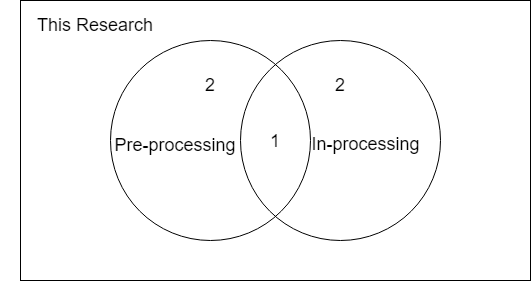

The diagram above was exported from draw.io. Its source (the exported page's mxGraphModel, read from the mxfile embedded in the PNG):
<mxGraphModel dx="2062" dy="1154" grid="1" gridSize="10" guides="1" tooltips="1" connect="1" arrows="1" fold="1" page="1" pageScale="1" pageWidth="850" pageHeight="1100" math="0" shadow="0">
  <root>
    <mxCell id="0" />
    <mxCell id="1" parent="0" />
    <mxCell id="uEbF3yuzvcbNCnpCaxUq-5" value="" style="rounded=0;whiteSpace=wrap;html=1;fillColor=default;" vertex="1" parent="1">
      <mxGeometry x="50" y="230" width="510" height="280" as="geometry" />
    </mxCell>
    <mxCell id="uEbF3yuzvcbNCnpCaxUq-1" value="" style="ellipse;whiteSpace=wrap;html=1;fillColor=none;" vertex="1" parent="1">
      <mxGeometry x="140" y="270" width="200" height="200" as="geometry" />
    </mxCell>
    <mxCell id="uEbF3yuzvcbNCnpCaxUq-3" value="" style="ellipse;whiteSpace=wrap;html=1;fillColor=none;" vertex="1" parent="1">
      <mxGeometry x="270" y="270" width="200" height="200" as="geometry" />
    </mxCell>
    <mxCell id="uEbF3yuzvcbNCnpCaxUq-6" value="&lt;font style=&quot;font-size: 18px&quot;&gt;Pre-processing&lt;/font&gt;" style="text;html=1;strokeColor=none;fillColor=none;align=center;verticalAlign=middle;whiteSpace=wrap;rounded=0;" vertex="1" parent="1">
      <mxGeometry x="140" y="350" width="130" height="50" as="geometry" />
    </mxCell>
    <mxCell id="uEbF3yuzvcbNCnpCaxUq-7" value="&lt;font style=&quot;font-size: 18px&quot;&gt;In-processing&lt;/font&gt;" style="text;html=1;strokeColor=none;fillColor=none;align=center;verticalAlign=middle;whiteSpace=wrap;rounded=0;" vertex="1" parent="1">
      <mxGeometry x="330" y="347" width="131" height="53" as="geometry" />
    </mxCell>
    <mxCell id="uEbF3yuzvcbNCnpCaxUq-9" value="&lt;font style=&quot;font-size: 18px&quot;&gt;2&lt;/font&gt;" style="text;html=1;strokeColor=none;fillColor=none;align=center;verticalAlign=middle;whiteSpace=wrap;rounded=0;" vertex="1" parent="1">
      <mxGeometry x="210" y="300" width="60" height="30" as="geometry" />
    </mxCell>
    <mxCell id="uEbF3yuzvcbNCnpCaxUq-10" value="&lt;font style=&quot;font-size: 18px&quot;&gt;1&lt;/font&gt;" style="text;html=1;strokeColor=none;fillColor=none;align=center;verticalAlign=middle;whiteSpace=wrap;rounded=0;" vertex="1" parent="1">
      <mxGeometry x="275" y="356" width="60" height="30" as="geometry" />
    </mxCell>
    <mxCell id="uEbF3yuzvcbNCnpCaxUq-11" value="&lt;font style=&quot;font-size: 18px&quot;&gt;2&lt;/font&gt;" style="text;html=1;strokeColor=none;fillColor=none;align=center;verticalAlign=middle;whiteSpace=wrap;rounded=0;" vertex="1" parent="1">
      <mxGeometry x="340" y="300" width="60" height="30" as="geometry" />
    </mxCell>
    <mxCell id="uEbF3yuzvcbNCnpCaxUq-12" value="This Research" style="text;html=1;strokeColor=none;fillColor=none;align=center;verticalAlign=middle;whiteSpace=wrap;rounded=0;fontSize=18;" vertex="1" parent="1">
      <mxGeometry x="30" y="240" width="190" height="30" as="geometry" />
    </mxCell>
  </root>
</mxGraphModel>